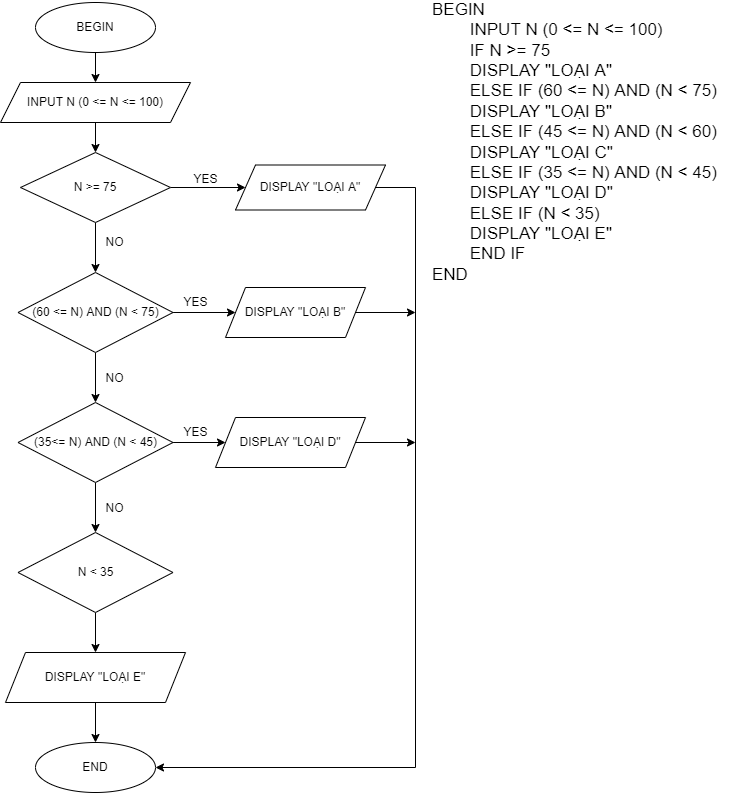

The diagram above was exported from draw.io. Its source (the exported page's mxGraphModel, read from the mxfile embedded in the PNG):
<mxGraphModel dx="868" dy="450" grid="1" gridSize="10" guides="1" tooltips="1" connect="1" arrows="1" fold="1" page="1" pageScale="1" pageWidth="827" pageHeight="1169" math="0" shadow="0">
  <root>
    <mxCell id="0" />
    <mxCell id="1" parent="0" />
    <mxCell id="sxDLsabHRXWrfaTcCwQA-4" value="" style="edgeStyle=orthogonalEdgeStyle;rounded=0;orthogonalLoop=1;jettySize=auto;html=1;" edge="1" parent="1" source="sxDLsabHRXWrfaTcCwQA-2" target="sxDLsabHRXWrfaTcCwQA-3">
      <mxGeometry relative="1" as="geometry" />
    </mxCell>
    <mxCell id="sxDLsabHRXWrfaTcCwQA-2" value="BEGIN" style="ellipse;whiteSpace=wrap;html=1;" vertex="1" parent="1">
      <mxGeometry x="123" y="30" width="120" height="50" as="geometry" />
    </mxCell>
    <mxCell id="sxDLsabHRXWrfaTcCwQA-6" value="" style="edgeStyle=orthogonalEdgeStyle;rounded=0;orthogonalLoop=1;jettySize=auto;html=1;" edge="1" parent="1" source="sxDLsabHRXWrfaTcCwQA-3" target="sxDLsabHRXWrfaTcCwQA-5">
      <mxGeometry relative="1" as="geometry" />
    </mxCell>
    <mxCell id="sxDLsabHRXWrfaTcCwQA-3" value="INPUT N (0 &amp;lt;= N &amp;lt;= 100)" style="shape=parallelogram;perimeter=parallelogramPerimeter;whiteSpace=wrap;html=1;fixedSize=1;" vertex="1" parent="1">
      <mxGeometry x="88" y="110" width="190" height="40" as="geometry" />
    </mxCell>
    <mxCell id="sxDLsabHRXWrfaTcCwQA-8" value="" style="edgeStyle=orthogonalEdgeStyle;rounded=0;orthogonalLoop=1;jettySize=auto;html=1;" edge="1" parent="1" source="sxDLsabHRXWrfaTcCwQA-5" target="sxDLsabHRXWrfaTcCwQA-7">
      <mxGeometry relative="1" as="geometry" />
    </mxCell>
    <mxCell id="sxDLsabHRXWrfaTcCwQA-10" value="" style="edgeStyle=orthogonalEdgeStyle;rounded=0;orthogonalLoop=1;jettySize=auto;html=1;" edge="1" parent="1" source="sxDLsabHRXWrfaTcCwQA-5" target="sxDLsabHRXWrfaTcCwQA-9">
      <mxGeometry relative="1" as="geometry" />
    </mxCell>
    <mxCell id="sxDLsabHRXWrfaTcCwQA-5" value="N &amp;gt;= 75" style="rhombus;whiteSpace=wrap;html=1;" vertex="1" parent="1">
      <mxGeometry x="108" y="180" width="150" height="70" as="geometry" />
    </mxCell>
    <mxCell id="sxDLsabHRXWrfaTcCwQA-25" style="edgeStyle=orthogonalEdgeStyle;rounded=0;orthogonalLoop=1;jettySize=auto;html=1;entryX=1;entryY=0.5;entryDx=0;entryDy=0;" edge="1" parent="1" source="sxDLsabHRXWrfaTcCwQA-7" target="sxDLsabHRXWrfaTcCwQA-31">
      <mxGeometry relative="1" as="geometry">
        <mxPoint x="503" y="790" as="targetPoint" />
        <Array as="points">
          <mxPoint x="503" y="215" />
          <mxPoint x="503" y="795" />
        </Array>
      </mxGeometry>
    </mxCell>
    <mxCell id="sxDLsabHRXWrfaTcCwQA-7" value="DISPLAY &quot;LOẠI A&quot;" style="shape=parallelogram;perimeter=parallelogramPerimeter;whiteSpace=wrap;html=1;fixedSize=1;" vertex="1" parent="1">
      <mxGeometry x="323" y="192.5" width="150" height="45" as="geometry" />
    </mxCell>
    <mxCell id="sxDLsabHRXWrfaTcCwQA-13" value="" style="edgeStyle=orthogonalEdgeStyle;rounded=0;orthogonalLoop=1;jettySize=auto;html=1;" edge="1" parent="1" source="sxDLsabHRXWrfaTcCwQA-9" target="sxDLsabHRXWrfaTcCwQA-12">
      <mxGeometry relative="1" as="geometry" />
    </mxCell>
    <mxCell id="sxDLsabHRXWrfaTcCwQA-15" value="" style="edgeStyle=orthogonalEdgeStyle;rounded=0;orthogonalLoop=1;jettySize=auto;html=1;" edge="1" parent="1" source="sxDLsabHRXWrfaTcCwQA-9" target="sxDLsabHRXWrfaTcCwQA-14">
      <mxGeometry relative="1" as="geometry" />
    </mxCell>
    <mxCell id="sxDLsabHRXWrfaTcCwQA-9" value="(60 &amp;lt;= N) AND (N &amp;lt; 75)" style="rhombus;whiteSpace=wrap;html=1;" vertex="1" parent="1">
      <mxGeometry x="105.5" y="300" width="155" height="80" as="geometry" />
    </mxCell>
    <mxCell id="sxDLsabHRXWrfaTcCwQA-11" value="YES" style="text;html=1;align=center;verticalAlign=middle;resizable=0;points=[];autosize=1;strokeColor=none;fillColor=none;" vertex="1" parent="1">
      <mxGeometry x="273" y="197" width="40" height="20" as="geometry" />
    </mxCell>
    <mxCell id="sxDLsabHRXWrfaTcCwQA-26" style="edgeStyle=orthogonalEdgeStyle;rounded=0;orthogonalLoop=1;jettySize=auto;html=1;exitX=1;exitY=0.5;exitDx=0;exitDy=0;" edge="1" parent="1" source="sxDLsabHRXWrfaTcCwQA-12">
      <mxGeometry relative="1" as="geometry">
        <mxPoint x="503" y="340" as="targetPoint" />
      </mxGeometry>
    </mxCell>
    <mxCell id="sxDLsabHRXWrfaTcCwQA-12" value="DISPLAY &quot;LOẠI B&quot;" style="shape=parallelogram;perimeter=parallelogramPerimeter;whiteSpace=wrap;html=1;fixedSize=1;" vertex="1" parent="1">
      <mxGeometry x="313" y="315" width="140" height="50" as="geometry" />
    </mxCell>
    <mxCell id="sxDLsabHRXWrfaTcCwQA-20" value="" style="edgeStyle=orthogonalEdgeStyle;rounded=0;orthogonalLoop=1;jettySize=auto;html=1;" edge="1" parent="1" source="sxDLsabHRXWrfaTcCwQA-14" target="sxDLsabHRXWrfaTcCwQA-19">
      <mxGeometry relative="1" as="geometry" />
    </mxCell>
    <mxCell id="sxDLsabHRXWrfaTcCwQA-22" value="" style="edgeStyle=orthogonalEdgeStyle;rounded=0;orthogonalLoop=1;jettySize=auto;html=1;" edge="1" parent="1" source="sxDLsabHRXWrfaTcCwQA-14" target="sxDLsabHRXWrfaTcCwQA-21">
      <mxGeometry relative="1" as="geometry" />
    </mxCell>
    <mxCell id="sxDLsabHRXWrfaTcCwQA-14" value="(35&amp;lt;= N) AND (N &amp;lt; 45)" style="rhombus;whiteSpace=wrap;html=1;" vertex="1" parent="1">
      <mxGeometry x="105.5" y="430" width="155" height="80" as="geometry" />
    </mxCell>
    <mxCell id="sxDLsabHRXWrfaTcCwQA-16" value="NO" style="text;html=1;align=center;verticalAlign=middle;resizable=0;points=[];autosize=1;strokeColor=none;fillColor=none;" vertex="1" parent="1">
      <mxGeometry x="187" y="260" width="30" height="20" as="geometry" />
    </mxCell>
    <mxCell id="sxDLsabHRXWrfaTcCwQA-17" value="YES" style="text;html=1;align=center;verticalAlign=middle;resizable=0;points=[];autosize=1;strokeColor=none;fillColor=none;" vertex="1" parent="1">
      <mxGeometry x="263" y="320" width="40" height="20" as="geometry" />
    </mxCell>
    <mxCell id="sxDLsabHRXWrfaTcCwQA-18" value="NO" style="text;html=1;align=center;verticalAlign=middle;resizable=0;points=[];autosize=1;strokeColor=none;fillColor=none;" vertex="1" parent="1">
      <mxGeometry x="187" y="396" width="30" height="20" as="geometry" />
    </mxCell>
    <mxCell id="sxDLsabHRXWrfaTcCwQA-30" value="" style="edgeStyle=orthogonalEdgeStyle;rounded=0;orthogonalLoop=1;jettySize=auto;html=1;" edge="1" parent="1" source="sxDLsabHRXWrfaTcCwQA-19" target="sxDLsabHRXWrfaTcCwQA-29">
      <mxGeometry relative="1" as="geometry" />
    </mxCell>
    <mxCell id="sxDLsabHRXWrfaTcCwQA-19" value="N &amp;lt; 35" style="rhombus;whiteSpace=wrap;html=1;" vertex="1" parent="1">
      <mxGeometry x="105.5" y="560" width="155" height="80" as="geometry" />
    </mxCell>
    <mxCell id="sxDLsabHRXWrfaTcCwQA-27" style="edgeStyle=orthogonalEdgeStyle;rounded=0;orthogonalLoop=1;jettySize=auto;html=1;" edge="1" parent="1" source="sxDLsabHRXWrfaTcCwQA-21">
      <mxGeometry relative="1" as="geometry">
        <mxPoint x="503" y="470" as="targetPoint" />
      </mxGeometry>
    </mxCell>
    <mxCell id="sxDLsabHRXWrfaTcCwQA-21" value="DISPLAY &quot;LOẠI D&quot;" style="shape=parallelogram;perimeter=parallelogramPerimeter;whiteSpace=wrap;html=1;fixedSize=1;" vertex="1" parent="1">
      <mxGeometry x="303" y="445" width="150" height="50" as="geometry" />
    </mxCell>
    <mxCell id="sxDLsabHRXWrfaTcCwQA-32" value="" style="edgeStyle=orthogonalEdgeStyle;rounded=0;orthogonalLoop=1;jettySize=auto;html=1;" edge="1" parent="1" source="sxDLsabHRXWrfaTcCwQA-29" target="sxDLsabHRXWrfaTcCwQA-31">
      <mxGeometry relative="1" as="geometry" />
    </mxCell>
    <mxCell id="sxDLsabHRXWrfaTcCwQA-29" value="DISPLAY &quot;LOẠI E&quot;" style="shape=parallelogram;perimeter=parallelogramPerimeter;whiteSpace=wrap;html=1;fixedSize=1;" vertex="1" parent="1">
      <mxGeometry x="93" y="680" width="180" height="50" as="geometry" />
    </mxCell>
    <mxCell id="sxDLsabHRXWrfaTcCwQA-31" value="END" style="ellipse;whiteSpace=wrap;html=1;" vertex="1" parent="1">
      <mxGeometry x="123" y="770" width="120" height="50" as="geometry" />
    </mxCell>
    <mxCell id="sxDLsabHRXWrfaTcCwQA-33" value="YES" style="text;html=1;align=center;verticalAlign=middle;resizable=0;points=[];autosize=1;strokeColor=none;fillColor=none;" vertex="1" parent="1">
      <mxGeometry x="263" y="450" width="40" height="20" as="geometry" />
    </mxCell>
    <mxCell id="sxDLsabHRXWrfaTcCwQA-34" value="NO" style="text;html=1;align=center;verticalAlign=middle;resizable=0;points=[];autosize=1;strokeColor=none;fillColor=none;" vertex="1" parent="1">
      <mxGeometry x="187" y="526" width="30" height="20" as="geometry" />
    </mxCell>
    <mxCell id="sxDLsabHRXWrfaTcCwQA-35" value="&lt;font style=&quot;font-size: 17px&quot;&gt;BEGIN&lt;br&gt;&lt;/font&gt;&lt;div style=&quot;font-size: 17px&quot;&gt;&lt;span&gt;&lt;font style=&quot;font-size: 17px&quot;&gt;&lt;span style=&quot;white-space: pre&quot;&gt;&#09;&lt;/span&gt;INPUT N (0 &amp;lt;= N &amp;lt;= 100)&lt;/font&gt;&lt;/span&gt;&lt;/div&gt;&lt;div style=&quot;font-size: 17px&quot;&gt;&lt;font style=&quot;font-size: 17px&quot;&gt;&lt;span style=&quot;white-space: pre&quot;&gt;&#09;&lt;/span&gt;IF N &amp;gt;= 75&lt;br&gt;&lt;/font&gt;&lt;/div&gt;&lt;div style=&quot;font-size: 17px&quot;&gt;&lt;font style=&quot;font-size: 17px&quot;&gt;&lt;span style=&quot;white-space: pre&quot;&gt;&#09;&lt;/span&gt;DISPLAY &quot;LOẠI A&quot;&lt;/font&gt;&lt;/div&gt;&lt;div style=&quot;font-size: 17px&quot;&gt;&lt;font style=&quot;font-size: 17px&quot;&gt;&lt;span style=&quot;white-space: pre&quot;&gt;&#09;&lt;/span&gt;ELSE&amp;nbsp;IF (60 &amp;lt;= N) AND (N &amp;lt; 75)&lt;/font&gt;&lt;/div&gt;&lt;div style=&quot;font-size: 17px&quot;&gt;&lt;font style=&quot;font-size: 17px&quot;&gt;&lt;span style=&quot;white-space: pre&quot;&gt;&#09;&lt;/span&gt;DISPLAY &quot;LOẠI B&quot;&lt;/font&gt;&lt;/div&gt;&lt;div style=&quot;font-size: 17px&quot;&gt;&lt;font style=&quot;font-size: 17px&quot;&gt;&lt;span style=&quot;white-space: pre&quot;&gt;&#09;&lt;/span&gt;ELSE&amp;nbsp;IF (45 &amp;lt;= N) AND (N &amp;lt; 60)&lt;/font&gt;&lt;/div&gt;&lt;div style=&quot;font-size: 17px&quot;&gt;&lt;font style=&quot;font-size: 17px&quot;&gt;&lt;span style=&quot;white-space: pre&quot;&gt;&#09;&lt;/span&gt;DISPLAY &quot;LOẠI C&quot;&lt;/font&gt;&lt;/div&gt;&lt;div style=&quot;font-size: 17px&quot;&gt;&lt;font style=&quot;font-size: 17px&quot;&gt;&lt;span style=&quot;white-space: pre&quot;&gt;&#09;&lt;/span&gt;ELSE&amp;nbsp;IF (35 &amp;lt;= N) AND (N &amp;lt; 45)&lt;/font&gt;&lt;/div&gt;&lt;div style=&quot;font-size: 17px&quot;&gt;&lt;font style=&quot;font-size: 17px&quot;&gt;&lt;span style=&quot;white-space: pre&quot;&gt;&#09;&lt;/span&gt;DISPLAY &quot;LOẠI D&quot;&lt;/font&gt;&lt;/div&gt;&lt;div style=&quot;font-size: 17px&quot;&gt;&lt;font style=&quot;font-size: 17px&quot;&gt;&lt;span style=&quot;white-space: pre&quot;&gt;&#09;&lt;/span&gt;ELSE&amp;nbsp;IF (N &amp;lt; 35)&lt;/font&gt;&lt;/div&gt;&lt;div style=&quot;font-size: 17px&quot;&gt;&lt;font style=&quot;font-size: 17px&quot;&gt;&lt;span style=&quot;white-space: pre&quot;&gt;&#09;&lt;/span&gt;DISPLAY &quot;LOẠI E&quot;&lt;/font&gt;&lt;/div&gt;&lt;div style=&quot;font-size: 17px&quot;&gt;&lt;font style=&quot;font-size: 17px&quot;&gt;&lt;span style=&quot;white-space: pre&quot;&gt;&#09;&lt;/span&gt;END&amp;nbsp;IF&lt;/font&gt;&lt;/div&gt;&lt;div style=&quot;font-size: 17px&quot;&gt;&lt;font style=&quot;font-size: 17px&quot;&gt;END&lt;/font&gt;&lt;/div&gt;" style="text;html=1;align=left;verticalAlign=middle;resizable=0;points=[];autosize=1;strokeColor=none;fillColor=none;" vertex="1" parent="1">
      <mxGeometry x="518" y="70" width="300" height="200" as="geometry" />
    </mxCell>
  </root>
</mxGraphModel>